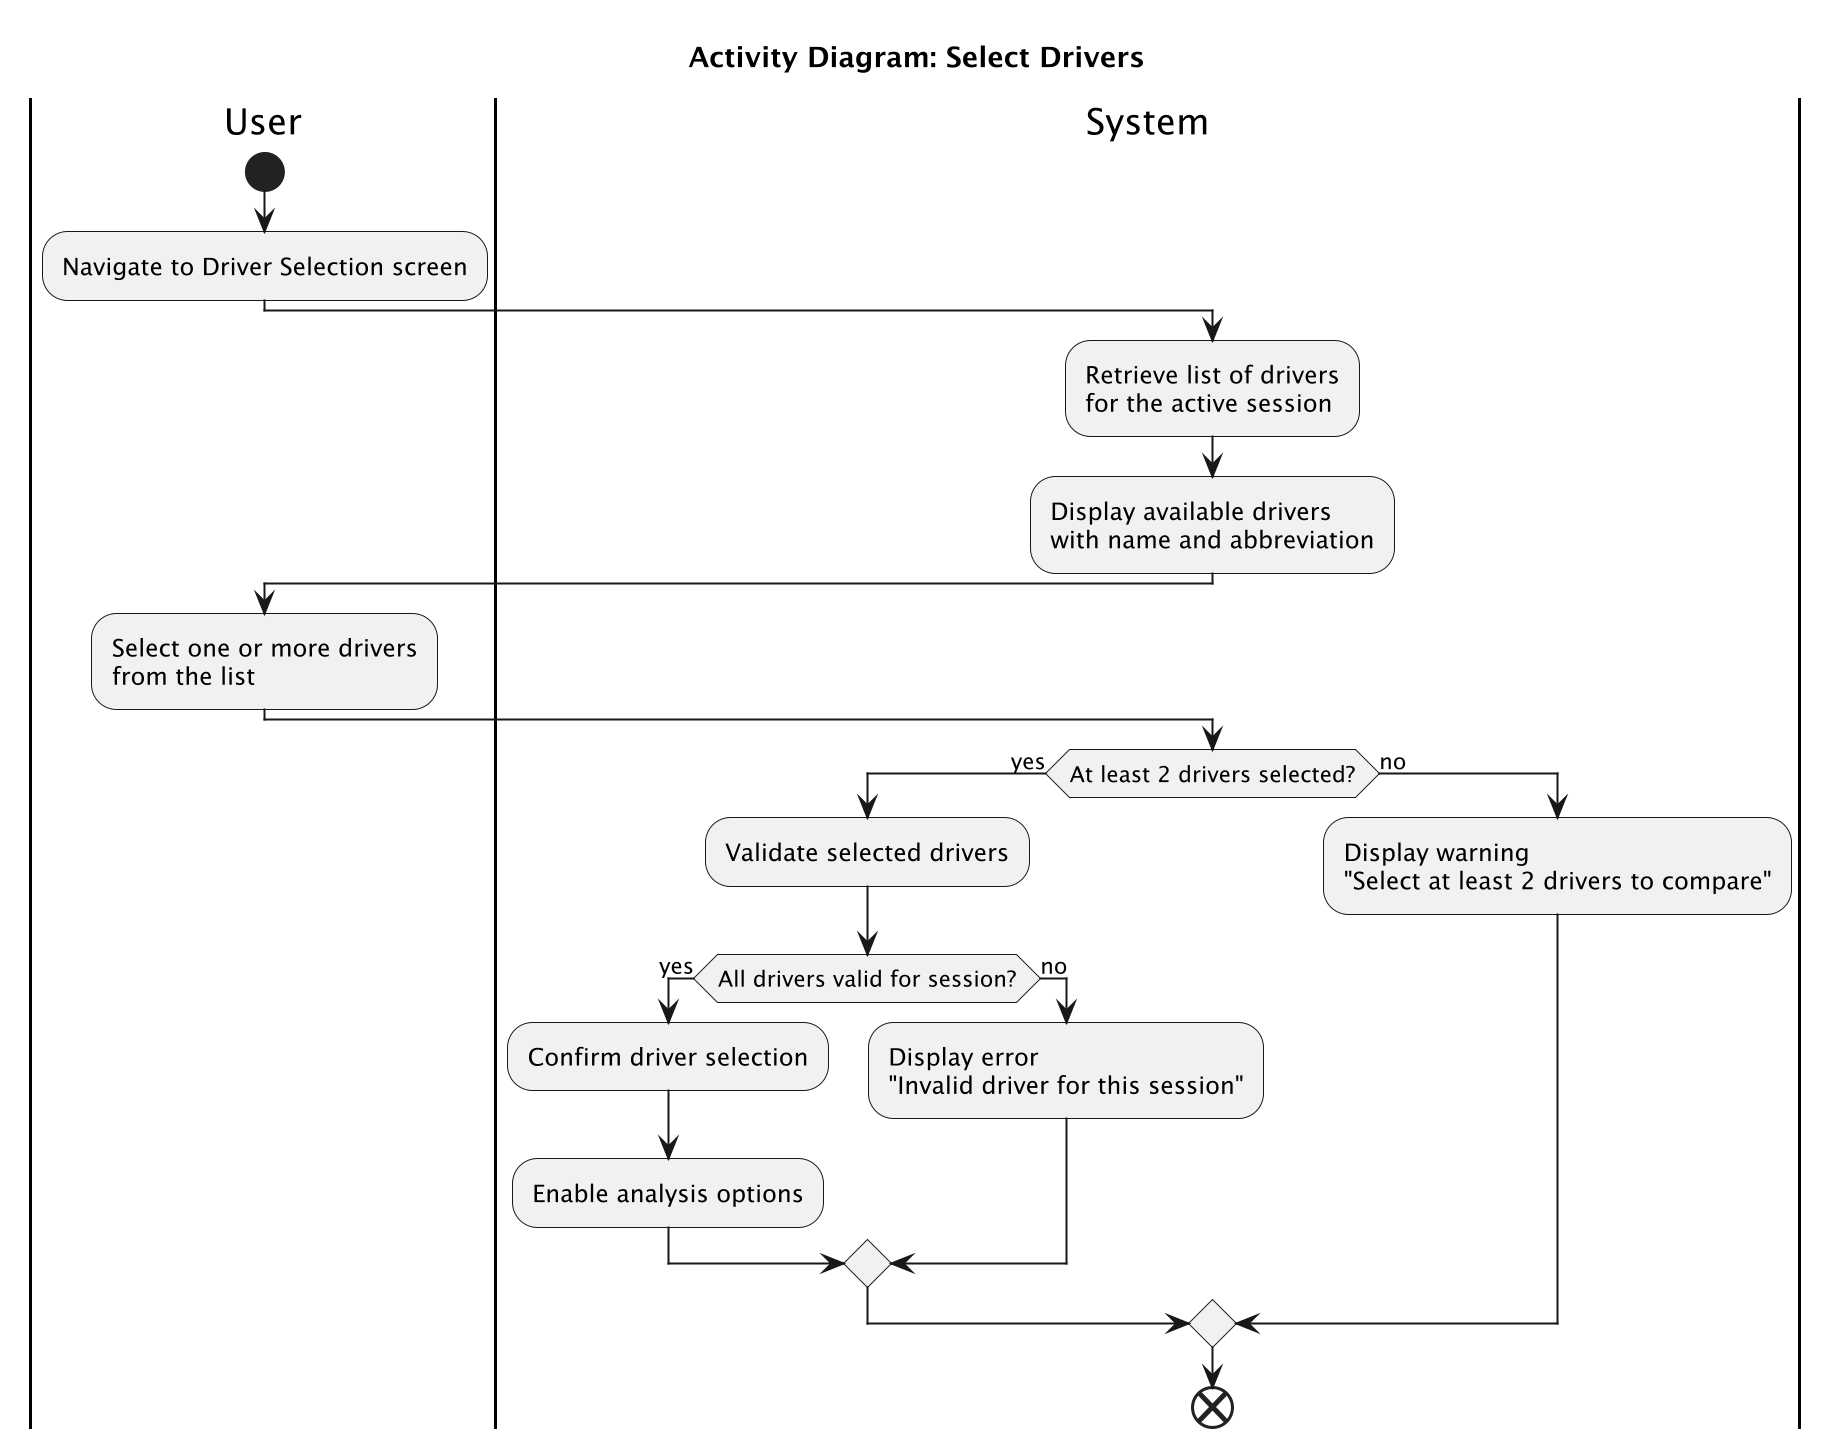

The diagram above was rendered by PlantUML. Its source (embedded in the PNG):
@startuml
skinparam backgroundColor white
scale 2

title Activity Diagram: Select Drivers

|User|
start
:Navigate to Driver Selection screen;

|System|
:Retrieve list of drivers\nfor the active session;
:Display available drivers\nwith name and abbreviation;

|User|
:Select one or more drivers\nfrom the list;

|System|
if (At least 2 drivers selected?) then (yes)
  :Validate selected drivers;
  if (All drivers valid for session?) then (yes)
    :Confirm driver selection;
    :Enable analysis options;
  else (no)
    :Display error\n"Invalid driver for this session";
  endif
else (no)
  :Display warning\n"Select at least 2 drivers to compare";
endif

end

@enduml